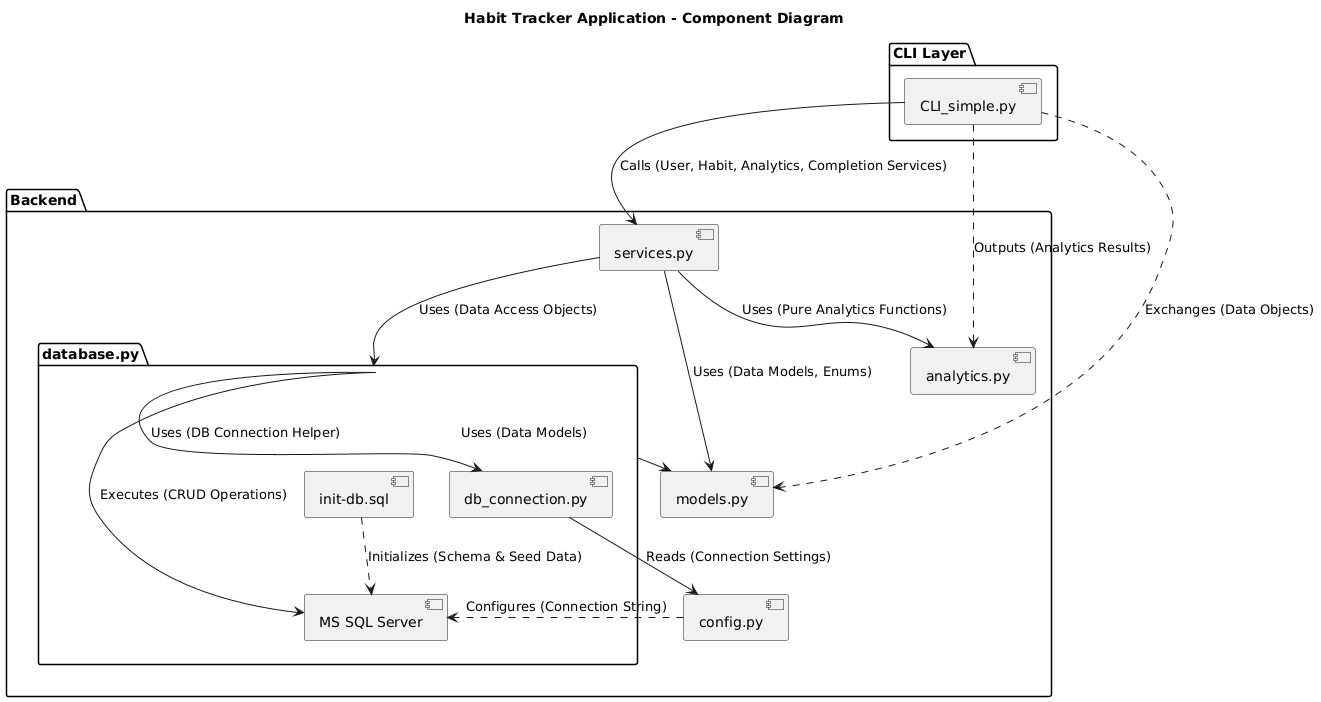

The diagram above was rendered by PlantUML. Its source (embedded in the PNG):
@startuml
title Habit Tracker Application - Component Diagram

' Components
package "CLI Layer" {
  [CLI_simple.py] as CLI
}
package "Backend" {
  [services.py] as Services
  [analytics.py] as Analytics
  [models.py] as Models
  [database.py] as Database
  [config.py] as Config
}
package "Database" {
  [MS SQL Server] as MSSQL
  [db_connection.py] as DBConn
  [init-db.sql] as InitSQL
}

' Relationships
CLI --> Services : Calls (User, Habit, Analytics, Completion Services)
Services --> Models : Uses (Data Models, Enums)
Services --> Database : Uses (Data Access Objects)
Services --> Analytics : Uses (Pure Analytics Functions)
Database --> Models : Uses (Data Models)
Database --> DBConn : Uses (DB Connection Helper)
DBConn --> Config : Reads (Connection Settings)
Database --> MSSQL : Executes (CRUD Operations)
InitSQL ..> MSSQL : Initializes (Schema & Seed Data)

' Additional Relations
CLI ..> Models : Exchanges (Data Objects)
CLI ..> Analytics : Outputs (Analytics Results)
Config ..> MSSQL : Configures (Connection String)
@enduml